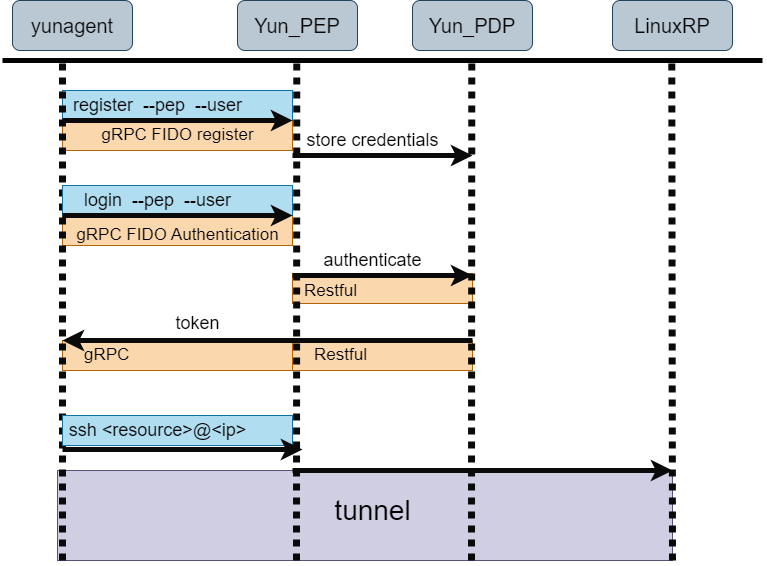

The diagram above was exported from draw.io. Its source (the exported page's mxGraphModel, read from the mxfile embedded in the PNG):
<mxGraphModel dx="1199" dy="667" grid="1" gridSize="10" guides="1" tooltips="1" connect="1" arrows="1" fold="1" page="1" pageScale="1" pageWidth="850" pageHeight="1100" background="#FFFFFF" math="0" shadow="0">
  <root>
    <mxCell id="0" />
    <mxCell id="1" parent="0" />
    <mxCell id="43" value="　" style="rounded=0;whiteSpace=wrap;html=1;fontSize=18;fillColor=#d0cee2;strokeColor=#56517e;align=left;" vertex="1" parent="1">
      <mxGeometry x="125" y="510" width="615" height="90" as="geometry" />
    </mxCell>
    <mxCell id="35" value="　" style="rounded=0;whiteSpace=wrap;html=1;fontSize=18;fillColor=#fad7ac;strokeColor=#b46504;align=left;" vertex="1" parent="1">
      <mxGeometry x="130" y="380" width="240" height="30" as="geometry" />
    </mxCell>
    <mxCell id="33" value="　" style="rounded=0;whiteSpace=wrap;html=1;fontSize=18;fillColor=#fad7ac;strokeColor=#b46504;align=left;" vertex="1" parent="1">
      <mxGeometry x="360" y="380" width="180" height="30" as="geometry" />
    </mxCell>
    <mxCell id="30" value="　" style="rounded=0;whiteSpace=wrap;html=1;fontSize=18;fillColor=#fad7ac;strokeColor=#b46504;align=left;" vertex="1" parent="1">
      <mxGeometry x="360" y="313" width="180" height="30" as="geometry" />
    </mxCell>
    <mxCell id="23" value="　" style="rounded=0;whiteSpace=wrap;html=1;fontSize=18;fillColor=#fad7ac;strokeColor=#b46504;align=left;" vertex="1" parent="1">
      <mxGeometry x="130" y="255" width="230" height="30" as="geometry" />
    </mxCell>
    <mxCell id="15" value="　" style="rounded=0;whiteSpace=wrap;html=1;fontSize=18;fillColor=#fad7ac;strokeColor=#b46504;align=left;" vertex="1" parent="1">
      <mxGeometry x="130" y="160" width="230" height="30" as="geometry" />
    </mxCell>
    <mxCell id="13" value="　" style="rounded=0;whiteSpace=wrap;html=1;fontSize=18;fillColor=#b1ddf0;strokeColor=#10739e;align=left;" vertex="1" parent="1">
      <mxGeometry x="130" y="130" width="230" height="30" as="geometry" />
    </mxCell>
    <mxCell id="2" value="&lt;font style=&quot;font-size: 20px;&quot; color=&quot;#050505&quot;&gt;yunagent&lt;/font&gt;" style="rounded=1;whiteSpace=wrap;html=1;fillColor=#bac8d3;strokeColor=#23445d;" vertex="1" parent="1">
      <mxGeometry x="80" y="40" width="120" height="50" as="geometry" />
    </mxCell>
    <mxCell id="3" value="" style="endArrow=none;html=1;fontSize=16;strokeWidth=5;strokeColor=#030303;" edge="1" parent="1">
      <mxGeometry width="50" height="50" relative="1" as="geometry">
        <mxPoint x="70" y="100" as="sourcePoint" />
        <mxPoint x="830" y="100" as="targetPoint" />
      </mxGeometry>
    </mxCell>
    <mxCell id="4" value="&lt;font style=&quot;font-size: 20px;&quot; color=&quot;#050505&quot;&gt;Yun_PEP&lt;/font&gt;" style="rounded=1;whiteSpace=wrap;html=1;fillColor=#bac8d3;strokeColor=#23445d;" vertex="1" parent="1">
      <mxGeometry x="305" y="40" width="120" height="50" as="geometry" />
    </mxCell>
    <mxCell id="5" value="&lt;font style=&quot;font-size: 20px;&quot; color=&quot;#050505&quot;&gt;Yun_PDP&lt;/font&gt;" style="rounded=1;whiteSpace=wrap;html=1;fillColor=#bac8d3;strokeColor=#23445d;" vertex="1" parent="1">
      <mxGeometry x="480" y="40" width="120" height="50" as="geometry" />
    </mxCell>
    <mxCell id="6" value="&lt;font style=&quot;font-size: 20px;&quot; color=&quot;#050505&quot;&gt;LinuxRP&lt;/font&gt;" style="rounded=1;whiteSpace=wrap;html=1;fillColor=#bac8d3;strokeColor=#23445d;" vertex="1" parent="1">
      <mxGeometry x="680" y="40" width="120" height="50" as="geometry" />
    </mxCell>
    <mxCell id="7" value="" style="endArrow=none;dashed=1;html=1;dashPattern=1 1;strokeWidth=7;fontSize=16;strokeColor=#0A0A0A;" edge="1" parent="1">
      <mxGeometry width="50" height="50" relative="1" as="geometry">
        <mxPoint x="130" y="600" as="sourcePoint" />
        <mxPoint x="130.00000000000003" y="100" as="targetPoint" />
      </mxGeometry>
    </mxCell>
    <mxCell id="8" value="" style="endArrow=none;dashed=1;html=1;dashPattern=1 1;strokeWidth=7;fontSize=16;strokeColor=#0A0A0A;" edge="1" parent="1">
      <mxGeometry width="50" height="50" relative="1" as="geometry">
        <mxPoint x="364" y="600" as="sourcePoint" />
        <mxPoint x="364.28999999999974" y="100.00000000000011" as="targetPoint" />
      </mxGeometry>
    </mxCell>
    <mxCell id="9" value="" style="endArrow=none;dashed=1;html=1;dashPattern=1 1;strokeWidth=7;fontSize=16;strokeColor=#0A0A0A;" edge="1" parent="1">
      <mxGeometry width="50" height="50" relative="1" as="geometry">
        <mxPoint x="539" y="600" as="sourcePoint" />
        <mxPoint x="539.2899999999997" y="100.00000000000011" as="targetPoint" />
      </mxGeometry>
    </mxCell>
    <mxCell id="10" value="" style="endArrow=none;dashed=1;html=1;dashPattern=1 1;strokeWidth=7;fontSize=16;strokeColor=#0A0A0A;" edge="1" parent="1">
      <mxGeometry width="50" height="50" relative="1" as="geometry">
        <mxPoint x="740" y="600" as="sourcePoint" />
        <mxPoint x="739.2899999999997" y="100.00000000000011" as="targetPoint" />
      </mxGeometry>
    </mxCell>
    <mxCell id="11" value="" style="endArrow=classic;html=1;strokeColor=#0A0A0A;strokeWidth=5;fontSize=20;fontColor=#050505;entryX=1;entryY=1;entryDx=0;entryDy=0;" edge="1" parent="1" target="13">
      <mxGeometry width="50" height="50" relative="1" as="geometry">
        <mxPoint x="130" y="160" as="sourcePoint" />
        <mxPoint x="350" y="160" as="targetPoint" />
      </mxGeometry>
    </mxCell>
    <mxCell id="12" value="&lt;font style=&quot;&quot;&gt;&lt;font style=&quot;font-size: 18px;&quot; color=&quot;#000000&quot;&gt;register&amp;nbsp; --pep&amp;nbsp; --user&lt;/font&gt;&lt;br&gt;&lt;/font&gt;" style="text;html=1;align=center;verticalAlign=middle;resizable=0;points=[];autosize=1;strokeColor=none;fillColor=none;" vertex="1" parent="1">
      <mxGeometry x="130" y="125" width="190" height="40" as="geometry" />
    </mxCell>
    <mxCell id="16" value="&lt;font style=&quot;&quot;&gt;&lt;font style=&quot;font-size: 17px;&quot; color=&quot;#000000&quot;&gt;gRPC FIDO register&lt;/font&gt;&lt;br&gt;&lt;/font&gt;" style="text;html=1;align=center;verticalAlign=middle;resizable=0;points=[];autosize=1;strokeColor=none;fillColor=none;" vertex="1" parent="1">
      <mxGeometry x="155" y="160" width="180" height="30" as="geometry" />
    </mxCell>
    <mxCell id="17" value="" style="endArrow=classic;html=1;strokeColor=#0A0A0A;strokeWidth=5;fontSize=20;fontColor=#050505;" edge="1" parent="1">
      <mxGeometry width="50" height="50" relative="1" as="geometry">
        <mxPoint x="360" y="195" as="sourcePoint" />
        <mxPoint x="540" y="195" as="targetPoint" />
      </mxGeometry>
    </mxCell>
    <mxCell id="18" value="&lt;div style=&quot;text-align: left;&quot;&gt;&lt;span style=&quot;font-size: 18px; color: rgb(0, 0, 0); background-color: initial;&quot;&gt;store credentials&lt;/span&gt;&lt;/div&gt;" style="text;html=1;align=center;verticalAlign=middle;resizable=0;points=[];autosize=1;strokeColor=none;fillColor=none;" vertex="1" parent="1">
      <mxGeometry x="360" y="160" width="160" height="40" as="geometry" />
    </mxCell>
    <mxCell id="19" value="　" style="rounded=0;whiteSpace=wrap;html=1;fontSize=18;fillColor=#b1ddf0;strokeColor=#10739e;align=left;" vertex="1" parent="1">
      <mxGeometry x="130" y="225" width="230" height="30" as="geometry" />
    </mxCell>
    <mxCell id="20" value="&lt;font style=&quot;&quot;&gt;&lt;font style=&quot;font-size: 18px;&quot; color=&quot;#000000&quot;&gt;login&amp;nbsp; --pep&amp;nbsp; --user&lt;/font&gt;&lt;br&gt;&lt;/font&gt;" style="text;html=1;align=center;verticalAlign=middle;resizable=0;points=[];autosize=1;strokeColor=none;fillColor=none;" vertex="1" parent="1">
      <mxGeometry x="140" y="220" width="170" height="40" as="geometry" />
    </mxCell>
    <mxCell id="21" value="&lt;font style=&quot;&quot;&gt;&lt;font style=&quot;font-size: 17px;&quot; color=&quot;#000000&quot;&gt;gRPC FIDO Authentication&lt;/font&gt;&lt;br&gt;&lt;/font&gt;" style="text;html=1;align=center;verticalAlign=middle;resizable=0;points=[];autosize=1;strokeColor=none;fillColor=none;" vertex="1" parent="1">
      <mxGeometry x="130" y="260" width="230" height="30" as="geometry" />
    </mxCell>
    <mxCell id="22" value="" style="endArrow=classic;html=1;strokeColor=#0A0A0A;strokeWidth=5;fontSize=20;fontColor=#050505;entryX=1;entryY=1;entryDx=0;entryDy=0;" edge="1" parent="1">
      <mxGeometry width="50" height="50" relative="1" as="geometry">
        <mxPoint x="130" y="255" as="sourcePoint" />
        <mxPoint x="359.9999999999998" y="255" as="targetPoint" />
      </mxGeometry>
    </mxCell>
    <mxCell id="24" value="" style="endArrow=classic;html=1;strokeColor=#0A0A0A;strokeWidth=5;fontSize=20;fontColor=#050505;" edge="1" parent="1">
      <mxGeometry width="50" height="50" relative="1" as="geometry">
        <mxPoint x="360" y="315" as="sourcePoint" />
        <mxPoint x="540" y="315" as="targetPoint" />
      </mxGeometry>
    </mxCell>
    <mxCell id="25" value="&lt;div style=&quot;text-align: left;&quot;&gt;&lt;span style=&quot;font-size: 18px; color: rgb(0, 0, 0); background-color: initial;&quot;&gt;authenticate&lt;/span&gt;&lt;/div&gt;" style="text;html=1;align=center;verticalAlign=middle;resizable=0;points=[];autosize=1;strokeColor=none;fillColor=none;" vertex="1" parent="1">
      <mxGeometry x="380" y="280" width="120" height="40" as="geometry" />
    </mxCell>
    <mxCell id="26" value="" style="endArrow=classic;html=1;strokeColor=#0A0A0A;strokeWidth=5;fontSize=20;fontColor=#050505;" edge="1" parent="1">
      <mxGeometry width="50" height="50" relative="1" as="geometry">
        <mxPoint x="540" y="380" as="sourcePoint" />
        <mxPoint x="130" y="380" as="targetPoint" />
      </mxGeometry>
    </mxCell>
    <mxCell id="27" value="&lt;div style=&quot;text-align: left;&quot;&gt;&lt;span style=&quot;font-size: 18px; color: rgb(0, 0, 0); background-color: initial;&quot;&gt;token&lt;/span&gt;&lt;/div&gt;" style="text;html=1;align=center;verticalAlign=middle;resizable=0;points=[];autosize=1;strokeColor=none;fillColor=none;" vertex="1" parent="1">
      <mxGeometry x="230" y="343" width="70" height="40" as="geometry" />
    </mxCell>
    <mxCell id="29" value="&lt;div style=&quot;&quot;&gt;&lt;span style=&quot;font-size: 17px; color: rgb(0, 0, 0); background-color: initial;&quot;&gt;Restful&lt;/span&gt;&lt;/div&gt;" style="text;html=1;align=left;verticalAlign=middle;resizable=0;points=[];autosize=1;strokeColor=none;fillColor=none;" vertex="1" parent="1">
      <mxGeometry x="370" y="316" width="80" height="30" as="geometry" />
    </mxCell>
    <mxCell id="34" value="&lt;div style=&quot;&quot;&gt;&lt;span style=&quot;font-size: 17px; color: rgb(0, 0, 0); background-color: initial;&quot;&gt;Restful&lt;/span&gt;&lt;/div&gt;" style="text;html=1;align=left;verticalAlign=middle;resizable=0;points=[];autosize=1;strokeColor=none;fillColor=none;" vertex="1" parent="1">
      <mxGeometry x="380" y="380" width="80" height="30" as="geometry" />
    </mxCell>
    <mxCell id="36" value="&lt;div style=&quot;&quot;&gt;&lt;span style=&quot;font-size: 17px; color: rgb(0, 0, 0); background-color: initial;&quot;&gt;gRPC&lt;/span&gt;&lt;/div&gt;" style="text;html=1;align=left;verticalAlign=middle;resizable=0;points=[];autosize=1;strokeColor=none;fillColor=none;" vertex="1" parent="1">
      <mxGeometry x="150" y="380" width="70" height="30" as="geometry" />
    </mxCell>
    <mxCell id="37" value="　" style="rounded=0;whiteSpace=wrap;html=1;fontSize=18;fillColor=#b1ddf0;strokeColor=#10739e;align=left;" vertex="1" parent="1">
      <mxGeometry x="130" y="455" width="230" height="30" as="geometry" />
    </mxCell>
    <mxCell id="38" value="&lt;font style=&quot;&quot;&gt;&lt;font style=&quot;font-size: 18px;&quot; color=&quot;#000000&quot;&gt;ssh &amp;lt;resource&amp;gt;@&amp;lt;ip&amp;gt;&lt;/font&gt;&lt;br&gt;&lt;/font&gt;" style="text;html=1;align=center;verticalAlign=middle;resizable=0;points=[];autosize=1;strokeColor=none;fillColor=none;" vertex="1" parent="1">
      <mxGeometry x="125" y="450" width="200" height="40" as="geometry" />
    </mxCell>
    <mxCell id="39" value="" style="endArrow=classic;html=1;strokeColor=#0A0A0A;strokeWidth=5;fontSize=20;fontColor=#050505;" edge="1" parent="1">
      <mxGeometry width="50" height="50" relative="1" as="geometry">
        <mxPoint x="130" y="489" as="sourcePoint" />
        <mxPoint x="370" y="489" as="targetPoint" />
      </mxGeometry>
    </mxCell>
    <mxCell id="42" value="" style="endArrow=classic;html=1;strokeColor=#0A0A0A;strokeWidth=5;fontSize=20;fontColor=#050505;" edge="1" parent="1">
      <mxGeometry width="50" height="50" relative="1" as="geometry">
        <mxPoint x="359.9999999999998" y="510" as="sourcePoint" />
        <mxPoint x="740" y="510" as="targetPoint" />
      </mxGeometry>
    </mxCell>
    <mxCell id="44" value="&lt;font style=&quot;&quot;&gt;&lt;font style=&quot;font-size: 28px;&quot; color=&quot;#000000&quot;&gt;tunnel&lt;/font&gt;&lt;br&gt;&lt;/font&gt;" style="text;html=1;align=center;verticalAlign=middle;resizable=0;points=[];autosize=1;strokeColor=none;fillColor=none;" vertex="1" parent="1">
      <mxGeometry x="390" y="525" width="100" height="50" as="geometry" />
    </mxCell>
  </root>
</mxGraphModel>